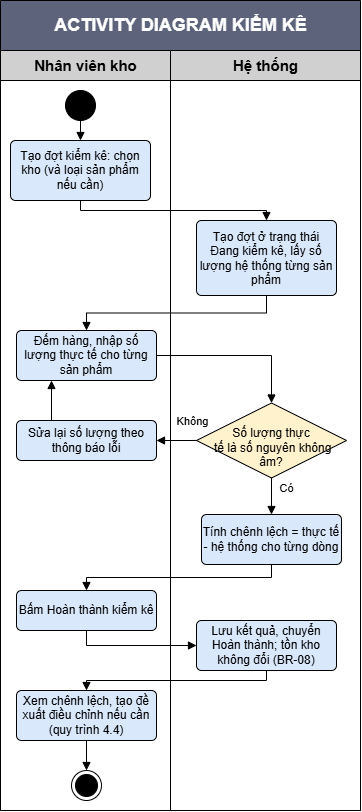

The diagram above was exported from draw.io. Its source (the exported page's mxGraphModel, read from the mxfile embedded in the PNG):
<mxGraphModel dx="1564" dy="851" grid="1" gridSize="10" guides="1" tooltips="1" connect="1" arrows="1" fold="1" page="1" pageScale="1" pageWidth="827" pageHeight="1169" math="0" shadow="0">
  <root>
    <mxCell id="0" />
    <mxCell id="1" parent="0" />
    <mxCell id="5R63LORFrSWes6w7xI2L-1" parent="1" style="swimlane;childLayout=stackLayout;resizeParent=1;resizeParentMax=0;startSize=50;html=1;fillColor=#5C637B;fontColor=#FFFFFF;" value="&lt;font style=&quot;font-size: 18px;&quot;&gt;ACTIVITY DIAGRAM KIỂM KÊ&lt;/font&gt;" vertex="1">
      <mxGeometry height="810" width="360" x="220" y="160" as="geometry" />
    </mxCell>
    <mxCell id="5R63LORFrSWes6w7xI2L-2" parent="5R63LORFrSWes6w7xI2L-1" style="swimlane;startSize=30;html=1;fillColor=#D0D0D0;fontSize=15;" value="Nhân viên kho" vertex="1">
      <mxGeometry height="760" width="170" y="50" as="geometry" />
    </mxCell>
    <mxCell id="5R63LORFrSWes6w7xI2L-3" parent="5R63LORFrSWes6w7xI2L-2" style="html=1;align=center;verticalAlign=middle;rounded=1;absoluteArcSize=1;arcSize=10;dashed=0;whiteSpace=wrap;fillColor=#DAE8FC;" value="Tạo đợt kiểm kê: chọn kho (và loại sản phẩm nếu cần)" vertex="1">
      <mxGeometry height="60" width="140" x="10" y="90" as="geometry" />
    </mxCell>
    <mxCell id="5R63LORFrSWes6w7xI2L-5" parent="5R63LORFrSWes6w7xI2L-2" style="ellipse;fillColor=strokeColor;html=1;" value="" vertex="1">
      <mxGeometry height="30" width="30" x="65" y="40" as="geometry" />
    </mxCell>
    <mxCell id="5R63LORFrSWes6w7xI2L-6" edge="1" parent="5R63LORFrSWes6w7xI2L-2" source="5R63LORFrSWes6w7xI2L-5" style="html=1;verticalAlign=bottom;labelBackgroundColor=none;endArrow=block;endFill=1;rounded=0;defaultLabelBackgroundColor=page;exitX=0.5;exitY=1;exitDx=0;exitDy=0;entryX=0.5;entryY=0;entryDx=0;entryDy=0;" target="5R63LORFrSWes6w7xI2L-3" value="">
      <mxGeometry relative="1" width="160" as="geometry">
        <mxPoint x="110" y="150" as="sourcePoint" />
        <mxPoint x="270" y="150" as="targetPoint" />
      </mxGeometry>
    </mxCell>
    <mxCell id="5R63LORFrSWes6w7xI2L-8" parent="5R63LORFrSWes6w7xI2L-2" style="html=1;align=center;verticalAlign=middle;rounded=1;absoluteArcSize=1;arcSize=10;dashed=0;whiteSpace=wrap;fillColor=#DAE8FC;" value="Sửa lại số lượng theo thông báo lỗi" vertex="1">
      <mxGeometry height="40" width="140" x="16" y="370" as="geometry" />
    </mxCell>
    <mxCell id="5R63LORFrSWes6w7xI2L-9" parent="5R63LORFrSWes6w7xI2L-2" style="html=1;align=center;verticalAlign=middle;rounded=1;absoluteArcSize=1;arcSize=10;dashed=0;whiteSpace=wrap;fillColor=#DAE8FC;" value="Bấm Hoàn thành kiểm kê" vertex="1">
      <mxGeometry height="40" width="140" x="16" y="540" as="geometry" />
    </mxCell>
    <mxCell id="5R63LORFrSWes6w7xI2L-16" parent="5R63LORFrSWes6w7xI2L-2" style="html=1;align=center;verticalAlign=middle;rounded=1;absoluteArcSize=1;arcSize=10;dashed=0;whiteSpace=wrap;fillColor=#DAE8FC;" value="Đếm hàng, nhập số lượng thực tế cho từng sản phẩm" vertex="1">
      <mxGeometry height="50" width="140" x="16" y="280" as="geometry" />
    </mxCell>
    <mxCell id="5R63LORFrSWes6w7xI2L-49" parent="5R63LORFrSWes6w7xI2L-2" style="html=1;align=center;verticalAlign=middle;rounded=1;absoluteArcSize=1;arcSize=10;dashed=0;whiteSpace=wrap;fillColor=#DAE8FC;" value="Xem chênh lệch, tạo đề xuất điều chỉnh nếu cần&lt;div&gt;(quy trình 4.4)&lt;/div&gt;" vertex="1">
      <mxGeometry height="50" width="140" x="16" y="640" as="geometry" />
    </mxCell>
    <mxCell id="5R63LORFrSWes6w7xI2L-11" parent="5R63LORFrSWes6w7xI2L-2" style="ellipse;html=1;shape=endState;fillColor=strokeColor;" value="" vertex="1">
      <mxGeometry height="30" width="30" x="71" y="720" as="geometry" />
    </mxCell>
    <mxCell id="5R63LORFrSWes6w7xI2L-54" edge="1" parent="5R63LORFrSWes6w7xI2L-2" source="5R63LORFrSWes6w7xI2L-49" style="html=1;verticalAlign=bottom;labelBackgroundColor=none;endArrow=block;endFill=1;rounded=0;defaultLabelBackgroundColor=page;exitX=0.5;exitY=1;exitDx=0;exitDy=0;entryX=0.5;entryY=0;entryDx=0;entryDy=0;edgeStyle=orthogonalEdgeStyle;" target="5R63LORFrSWes6w7xI2L-11" value="">
      <mxGeometry relative="1" width="160" as="geometry">
        <mxPoint x="270" y="680" as="sourcePoint" />
        <mxPoint x="106" y="700" as="targetPoint" />
      </mxGeometry>
    </mxCell>
    <mxCell id="5R63LORFrSWes6w7xI2L-58" edge="1" parent="5R63LORFrSWes6w7xI2L-2" source="5R63LORFrSWes6w7xI2L-8" style="html=1;verticalAlign=bottom;labelBackgroundColor=none;endArrow=block;endFill=1;rounded=0;defaultLabelBackgroundColor=page;exitX=0.25;exitY=0;exitDx=0;exitDy=0;entryX=0.25;entryY=1;entryDx=0;entryDy=0;edgeStyle=orthogonalEdgeStyle;" target="5R63LORFrSWes6w7xI2L-16" value="">
      <mxGeometry relative="1" width="160" as="geometry">
        <mxPoint x="300" y="430" as="sourcePoint" />
        <mxPoint x="136" y="450" as="targetPoint" />
      </mxGeometry>
    </mxCell>
    <mxCell id="5R63LORFrSWes6w7xI2L-10" parent="5R63LORFrSWes6w7xI2L-1" style="swimlane;startSize=30;html=1;fillColor=#D0D0D0;fontSize=15;" value="Hệ thống" vertex="1">
      <mxGeometry height="760" width="190" x="170" y="50" as="geometry" />
    </mxCell>
    <mxCell id="5R63LORFrSWes6w7xI2L-12" parent="5R63LORFrSWes6w7xI2L-10" style="rhombus;labelBorderColor=none;textShadow=0;whiteSpace=wrap;verticalAlign=middle;align=center;fillColor=#FFF2CC;" value="&#10;Số lượng thực&#10; tế là số nguyên không&#10; âm? " vertex="1">
      <mxGeometry height="75" width="150" x="26" y="352.5" as="geometry" />
    </mxCell>
    <mxCell id="5R63LORFrSWes6w7xI2L-13" parent="5R63LORFrSWes6w7xI2L-10" style="html=1;align=center;verticalAlign=middle;rounded=1;absoluteArcSize=1;arcSize=10;dashed=0;whiteSpace=wrap;fillColor=#DAE8FC;" value="Tính chênh lệch = thực tế - hệ thống cho từng dòng" vertex="1">
      <mxGeometry height="50" width="140" x="31" y="464" as="geometry" />
    </mxCell>
    <mxCell id="5R63LORFrSWes6w7xI2L-14" parent="5R63LORFrSWes6w7xI2L-10" style="html=1;align=center;verticalAlign=middle;rounded=1;absoluteArcSize=1;arcSize=10;dashed=0;whiteSpace=wrap;fillColor=#DAE8FC;" value="Lưu kết quả, chuyển Hoàn thành; tồn kho không đổi (BR-08)" vertex="1">
      <mxGeometry height="50" width="140" x="26" y="570" as="geometry" />
    </mxCell>
    <mxCell id="5R63LORFrSWes6w7xI2L-4" parent="5R63LORFrSWes6w7xI2L-10" style="html=1;align=center;verticalAlign=middle;rounded=1;absoluteArcSize=1;arcSize=10;dashed=0;whiteSpace=wrap;fillColor=#DAE8FC;" value="Tạo đợt ở trạng thái Đang kiểm kê, lấy số lượng hệ thống từng sản phẩm" vertex="1">
      <mxGeometry height="75" width="140" x="26" y="170" as="geometry" />
    </mxCell>
    <mxCell id="I-DHFqkWzSlCowz8ILyZ-2" edge="1" parent="5R63LORFrSWes6w7xI2L-10" source="5R63LORFrSWes6w7xI2L-12" style="html=1;verticalAlign=bottom;labelBackgroundColor=none;endArrow=block;endFill=1;rounded=0;defaultLabelBackgroundColor=page;exitX=0.5;exitY=1;exitDx=0;exitDy=0;edgeStyle=orthogonalEdgeStyle;" target="5R63LORFrSWes6w7xI2L-13" value="">
      <mxGeometry relative="1" width="160" as="geometry">
        <mxPoint x="86" y="390" as="sourcePoint" />
        <mxPoint x="57" y="390" as="targetPoint" />
      </mxGeometry>
    </mxCell>
    <mxCell id="I-DHFqkWzSlCowz8ILyZ-3" connectable="0" parent="I-DHFqkWzSlCowz8ILyZ-2" style="edgeLabel;html=1;align=center;verticalAlign=middle;resizable=0;points=[];inheritText=1;labelBackgroundColor=none;defaultLabelBackgroundColor=page;" value="Có" vertex="1">
      <mxGeometry relative="1" x="-0.1705" y="2" as="geometry">
        <mxPoint x="12" y="-5" as="offset" />
      </mxGeometry>
    </mxCell>
    <mxCell id="5R63LORFrSWes6w7xI2L-7" edge="1" parent="5R63LORFrSWes6w7xI2L-1" source="5R63LORFrSWes6w7xI2L-3" style="html=1;verticalAlign=bottom;labelBackgroundColor=none;endArrow=block;endFill=1;rounded=0;defaultLabelBackgroundColor=page;exitX=0.5;exitY=1;exitDx=0;exitDy=0;entryX=0.5;entryY=0;entryDx=0;entryDy=0;edgeStyle=orthogonalEdgeStyle;" target="5R63LORFrSWes6w7xI2L-4" value="">
      <mxGeometry relative="1" width="160" as="geometry">
        <mxPoint x="240" y="200" as="sourcePoint" />
        <mxPoint x="240" y="230" as="targetPoint" />
      </mxGeometry>
    </mxCell>
    <mxCell id="5R63LORFrSWes6w7xI2L-22" edge="1" parent="5R63LORFrSWes6w7xI2L-1" source="5R63LORFrSWes6w7xI2L-4" style="html=1;verticalAlign=bottom;labelBackgroundColor=none;endArrow=block;endFill=1;rounded=0;defaultLabelBackgroundColor=page;exitX=0.5;exitY=1;exitDx=0;exitDy=0;entryX=0.5;entryY=0;entryDx=0;entryDy=0;edgeStyle=orthogonalEdgeStyle;" target="5R63LORFrSWes6w7xI2L-16" value="">
      <mxGeometry relative="1" width="160" as="geometry">
        <mxPoint x="90" y="340" as="sourcePoint" />
        <mxPoint x="70" y="370" as="targetPoint" />
      </mxGeometry>
    </mxCell>
    <mxCell id="5R63LORFrSWes6w7xI2L-19" edge="1" parent="5R63LORFrSWes6w7xI2L-1" source="5R63LORFrSWes6w7xI2L-13" style="html=1;verticalAlign=bottom;labelBackgroundColor=none;endArrow=block;endFill=1;rounded=0;defaultLabelBackgroundColor=page;exitX=0.5;exitY=1;exitDx=0;exitDy=0;entryX=0.5;entryY=0;entryDx=0;entryDy=0;edgeStyle=orthogonalEdgeStyle;" target="5R63LORFrSWes6w7xI2L-9" value="">
      <mxGeometry relative="1" width="160" as="geometry">
        <mxPoint x="300" y="620" as="sourcePoint" />
        <mxPoint x="280" y="650" as="targetPoint" />
      </mxGeometry>
    </mxCell>
    <mxCell id="5R63LORFrSWes6w7xI2L-52" edge="1" parent="5R63LORFrSWes6w7xI2L-1" source="5R63LORFrSWes6w7xI2L-9" style="html=1;verticalAlign=bottom;labelBackgroundColor=none;endArrow=block;endFill=1;rounded=0;defaultLabelBackgroundColor=page;edgeStyle=orthogonalEdgeStyle;exitX=0.5;exitY=1;exitDx=0;exitDy=0;" target="5R63LORFrSWes6w7xI2L-14" value="">
      <mxGeometry relative="1" width="160" as="geometry">
        <mxPoint x="96" y="600" as="sourcePoint" />
        <mxPoint x="106" y="590" as="targetPoint" />
      </mxGeometry>
    </mxCell>
    <mxCell id="5R63LORFrSWes6w7xI2L-53" edge="1" parent="5R63LORFrSWes6w7xI2L-1" source="5R63LORFrSWes6w7xI2L-14" style="html=1;verticalAlign=bottom;labelBackgroundColor=none;endArrow=block;endFill=1;rounded=0;defaultLabelBackgroundColor=page;exitX=0.5;exitY=1;exitDx=0;exitDy=0;entryX=0.5;entryY=0;entryDx=0;entryDy=0;edgeStyle=orthogonalEdgeStyle;" target="5R63LORFrSWes6w7xI2L-49" value="">
      <mxGeometry relative="1" width="160" as="geometry">
        <mxPoint x="350" y="700" as="sourcePoint" />
        <mxPoint x="186" y="720" as="targetPoint" />
      </mxGeometry>
    </mxCell>
    <mxCell id="5R63LORFrSWes6w7xI2L-55" edge="1" parent="5R63LORFrSWes6w7xI2L-1" source="5R63LORFrSWes6w7xI2L-12" style="html=1;verticalAlign=bottom;labelBackgroundColor=none;endArrow=block;endFill=1;rounded=0;defaultLabelBackgroundColor=page;exitX=0;exitY=0.5;exitDx=0;exitDy=0;edgeStyle=orthogonalEdgeStyle;" target="5R63LORFrSWes6w7xI2L-8" value="">
      <mxGeometry relative="1" width="160" as="geometry">
        <mxPoint x="460" y="490" as="sourcePoint" />
        <mxPoint x="296" y="510" as="targetPoint" />
      </mxGeometry>
    </mxCell>
    <mxCell id="5R63LORFrSWes6w7xI2L-56" connectable="0" parent="5R63LORFrSWes6w7xI2L-55" style="edgeLabel;html=1;align=center;verticalAlign=middle;resizable=0;points=[];inheritText=1;labelBackgroundColor=none;defaultLabelBackgroundColor=page;" value="Không" vertex="1">
      <mxGeometry relative="1" x="-0.1705" y="2" as="geometry">
        <mxPoint x="12" y="-22" as="offset" />
      </mxGeometry>
    </mxCell>
    <mxCell id="5R63LORFrSWes6w7xI2L-23" edge="1" parent="5R63LORFrSWes6w7xI2L-1" source="5R63LORFrSWes6w7xI2L-16" style="html=1;verticalAlign=bottom;labelBackgroundColor=none;endArrow=block;endFill=1;rounded=0;defaultLabelBackgroundColor=page;edgeStyle=orthogonalEdgeStyle;entryX=0.5;entryY=0;entryDx=0;entryDy=0;" target="5R63LORFrSWes6w7xI2L-12" value="">
      <mxGeometry relative="1" width="160" as="geometry">
        <mxPoint x="250" y="360" as="sourcePoint" />
        <mxPoint x="210" y="440" as="targetPoint" />
      </mxGeometry>
    </mxCell>
  </root>
</mxGraphModel>